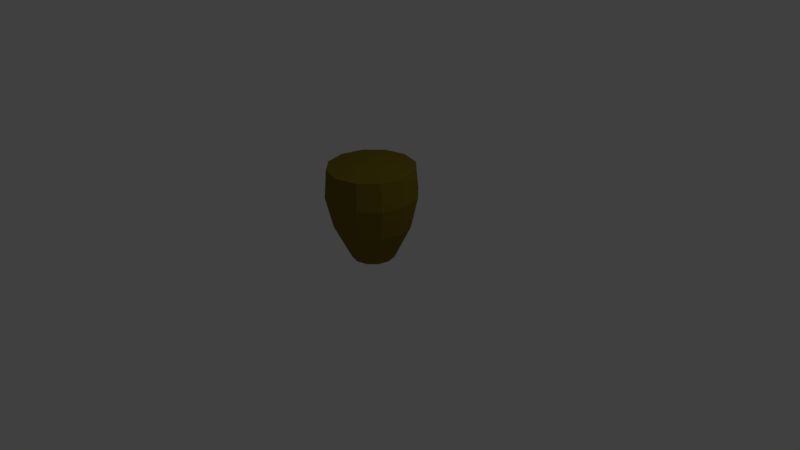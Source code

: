 # Source: urn.blend  (saved by Blender 2.77.0; exported with 4.5.12 LTS)
import bpy
from mathutils import Matrix  # noqa: F401  (used for matrix-valued properties, if any)

bpy.ops.wm.read_factory_settings(use_empty=True)
scene = bpy.context.scene
scene.name = 'Scene'

# ---- collections
col_collection_1 = bpy.data.collections.new('Collection 1'); scene.collection.children.link(col_collection_1)

# ---- materials (node trees are filled in below, after node groups)
mat_urn = bpy.data.materials.new('Urn')
mat_urn.alpha_threshold = 0.0
mat_urn.use_transparent_shadow = False
mat_urn.diffuse_color = (0.196, 0.1438, 0.01286, 1.0)
mat_urn.roughness = 0.5
mat_urn.specular_intensity = 0.0

# ---- material node trees

# ---- world
world_world = bpy.data.worlds.new('World'); scene.world = world_world
world_world.color = (0.05088, 0.05088, 0.05088)
world_world.use_sun_shadow = False
world_world.sun_shadow_jitter_overblur = 0.0
world_world.cycles.sampling_method = 'MANUAL'

# ---- cameras
cam_camera = bpy.data.cameras.new('Camera')
cam_camera.clip_end = 100.0
cam_camera.lens = 35.0
cam_camera.sensor_width = 32.0
cam_camera.sensor_height = 18.0
cam_camera.ortho_scale = 7.314
cam_camera.dof.focus_distance = 0.0
cam_camera.dof.aperture_fstop = 128.0

# ---- lights
light_lamp = bpy.data.lights.new('Lamp', 'POINT')
light_lamp.transmission_factor = 0.0
light_lamp.cutoff_distance = 30.0
light_lamp.energy = 100.0
light_lamp.shadow_buffer_clip_start = 1.001
light_lamp.shadow_soft_size = 0.1
light_lamp.shadow_maximum_resolution = 0.006
light_lamp.use_absolute_resolution = True

# ---- meshes
me_cylinder_001 = bpy.data.meshes.new('Cylinder.001')
me_cylinder_001.from_pydata([(-4.378e-09, 0.5593, 0.0), (0.0, 1.0, 0.9084), (0.2796, 0.4843, 0.0), (0.5, 0.866, 0.9084), (0.4843, 0.2796, 0.0), (0.866, 0.5, 0.9084), (0.5593, -8.574e-08, 0.0), (1.0, -4.371e-08, 0.9084), (0.4843, -0.2796, 0.0), (0.866, -0.5, 0.9084), (0.2796, -0.4843, 0.0), (0.5, -0.866, 0.9084), (8.007e-08, -0.5593, 0.0), (1.51e-07, -1.0, 0.9084), (-0.2796, -0.4843, 0.0), (-0.5, -0.866, 0.9084), (-0.4843, -0.2796, 0.0), (-0.866, -0.5, 0.9084), (-0.5593, -3.213e-07, 0.0), (-1.0, -4.649e-07, 0.9084), (-0.4843, 0.2796, 0.0), (-0.866, 0.5, 0.9084), (-0.2796, 0.4843, 0.0), (-0.5, 0.866, 0.9084), (0.5934, 1.028, 1.72), (3.826e-09, 1.187, 1.72), (1.028, 0.5934, 1.72), (1.187, -2.518e-08, 1.72), (1.028, -0.5934, 1.72), (0.5934, -1.028, 1.72), (1.83e-07, -1.187, 1.72), (-0.5934, -1.028, 1.72), (-1.028, -0.5934, 1.72), (-1.187, -5.251e-07, 1.72), (-1.028, 0.5934, 1.72), (-0.5934, 1.028, 1.72), (0.5629, 0.975, 2.446), (1.385e-08, 1.126, 2.446), (0.975, 0.5629, 2.446), (1.126, -3.205e-08, 2.446), (0.975, -0.5629, 2.446), (0.5629, -0.975, 2.446), (1.838e-07, -1.126, 2.446), (-0.5629, -0.975, 2.446), (-0.975, -0.5629, 2.446), (-1.126, -5.063e-07, 2.446), (-0.975, 0.5629, 2.446), (-0.5629, 0.975, 2.446), (-4.036e-08, -1.608e-07, 2.583)], [], [(0, 1, 3, 2), (2, 3, 5, 4), (4, 5, 7, 6), (6, 7, 9, 8), (8, 9, 11, 10), (10, 11, 13, 12), (12, 13, 15, 14), (14, 15, 17, 16), (16, 17, 19, 18), (18, 19, 21, 20), (7, 5, 26, 27), (20, 21, 23, 22), (22, 23, 1, 0), (0, 2, 4, 6, 8, 10, 12, 14, 16, 18, 20, 22), (31, 30, 42, 43), (23, 21, 34, 35), (5, 3, 24, 26), (21, 19, 33, 34), (19, 17, 32, 33), (17, 15, 31, 32), (15, 13, 30, 31), (13, 11, 29, 30), (11, 9, 28, 29), (9, 7, 27, 28), (1, 23, 35, 25), (3, 1, 25, 24), (43, 42, 48), (28, 27, 39, 40), (35, 34, 46, 47), (24, 25, 37, 36), (32, 31, 43, 44), (29, 28, 40, 41), (25, 35, 47, 37), (26, 24, 36, 38), (33, 32, 44, 45), (30, 29, 41, 42), (27, 26, 38, 39), (34, 33, 45, 46), (40, 39, 48), (47, 46, 48), (36, 37, 48), (44, 43, 48), (41, 40, 48), (37, 47, 48), (38, 36, 48), (45, 44, 48), (42, 41, 48), (39, 38, 48), (46, 45, 48)])
me_cylinder_001.materials.append(mat_urn)
me_cylinder_001.use_remesh_preserve_volume = False
me_cylinder_001.use_remesh_preserve_attributes = False
me_cylinder_001.use_mirror_vertex_groups = False
me_cylinder_001.update()

# ---- objects
ob_cylinder = bpy.data.objects.new('Cylinder', me_cylinder_001)
ob_lamp = bpy.data.objects.new('Lamp', light_lamp)
ob_camera = bpy.data.objects.new('Camera', cam_camera)

# ---- transforms, parenting, visibility, modifiers, constraints
ob_cylinder.location = (0.0, 0.0, 0.0)
ob_cylinder.scale = (0.5, 0.5, 0.5)
ob_cylinder.lineart.crease_threshold = 0.0
ob_lamp.location = (4.076, 1.005, 5.904)
ob_lamp.rotation_euler = (0.6503, 0.05522, 1.866)
ob_lamp.lock_rotations_4d = False
ob_lamp.empty_display_type = 'ARROWS'
ob_lamp.color = (0.0, 0.0, 0.0, 0.0)
ob_lamp.lineart.crease_threshold = 0.0
ob_camera.location = (7.481, -6.508, 5.344)
ob_camera.rotation_euler = (1.109, 0.01082, 0.8149)
ob_camera.lock_rotations_4d = False
ob_camera.empty_display_type = 'ARROWS'
ob_camera.color = (0.0, 0.0, 0.0, 0.0)
ob_camera.display_type = 'WIRE'
ob_camera.lineart.crease_threshold = 0.0

# ---- collection membership
col_collection_1.objects.link(ob_cylinder)
col_collection_1.objects.link(ob_lamp)
col_collection_1.objects.link(ob_camera)

# ---- scene / render settings (as saved in the file)
scene.camera = ob_camera
scene.frame_start = 1; scene.frame_end = 250; scene.frame_set(1)
scene.render.engine = 'BLENDER_EEVEE_NEXT'
scene.render.resolution_percentage = 50
scene.render.dither_intensity = 0.0
scene.cycles.use_denoising = False
scene.cycles.samples = 128
scene.cycles.sampling_pattern = 'TABULATED_SOBOL'
scene.cycles.light_sampling_threshold = 0.0
scene.cycles.use_adaptive_sampling = False
scene.cycles.use_light_tree = False
scene.cycles.blur_glossy = 0.0
scene.cycles.sample_clamp_indirect = 0.0
scene.view_settings.view_transform = 'Standard'
bpy.context.view_layer.update()
